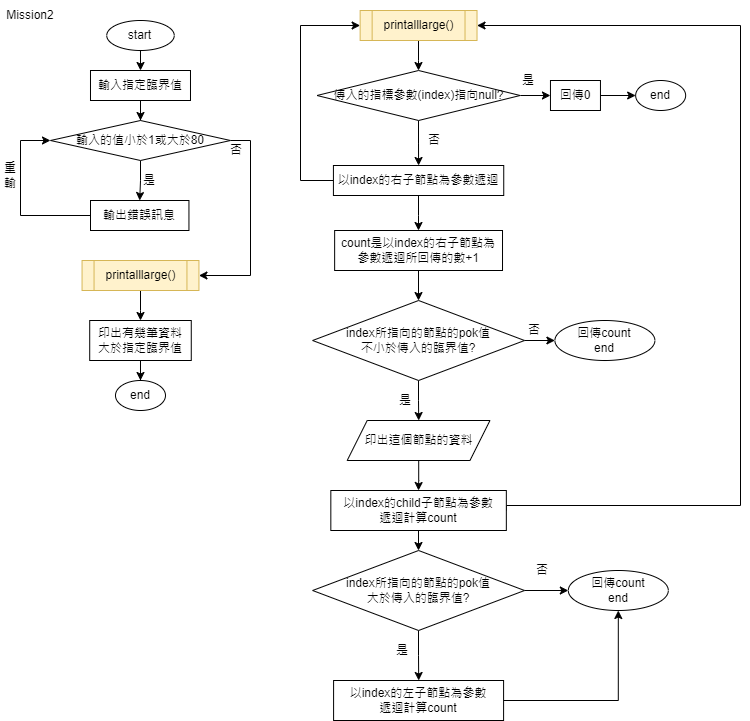

The diagram above was exported from draw.io. Its source (the exported page's mxGraphModel, read from the mxfile embedded in the PNG):
<mxGraphModel dx="2868" dy="300" grid="1" gridSize="10" guides="1" tooltips="1" connect="1" arrows="1" fold="1" page="1" pageScale="1" pageWidth="850" pageHeight="1100" math="0" shadow="0">
  <root>
    <mxCell id="0" />
    <mxCell id="1" parent="0" />
    <mxCell id="kW_mTD2A9lPo11u1RBRa-1" value="Mission2" style="text;html=1;strokeColor=none;fillColor=none;align=center;verticalAlign=middle;whiteSpace=wrap;rounded=0;" vertex="1" parent="1">
      <mxGeometry x="20" y="1110" width="60" height="30" as="geometry" />
    </mxCell>
    <mxCell id="kW_mTD2A9lPo11u1RBRa-2" value="" style="edgeStyle=orthogonalEdgeStyle;rounded=0;orthogonalLoop=1;jettySize=auto;html=1;fontSize=12;" edge="1" parent="1" source="kW_mTD2A9lPo11u1RBRa-3" target="kW_mTD2A9lPo11u1RBRa-5">
      <mxGeometry relative="1" as="geometry" />
    </mxCell>
    <mxCell id="kW_mTD2A9lPo11u1RBRa-3" value="&lt;font style=&quot;font-size: 12px;&quot;&gt;start&lt;/font&gt;" style="ellipse;whiteSpace=wrap;html=1;" vertex="1" parent="1">
      <mxGeometry x="126.25" y="1130" width="67.49" height="30" as="geometry" />
    </mxCell>
    <mxCell id="kW_mTD2A9lPo11u1RBRa-4" value="" style="edgeStyle=orthogonalEdgeStyle;rounded=0;orthogonalLoop=1;jettySize=auto;html=1;fontSize=12;" edge="1" parent="1" source="kW_mTD2A9lPo11u1RBRa-5" target="kW_mTD2A9lPo11u1RBRa-8">
      <mxGeometry relative="1" as="geometry" />
    </mxCell>
    <mxCell id="kW_mTD2A9lPo11u1RBRa-5" value="輸入指定臨界值" style="rounded=0;whiteSpace=wrap;html=1;fontSize=12;" vertex="1" parent="1">
      <mxGeometry x="109.99" y="1180" width="100" height="30" as="geometry" />
    </mxCell>
    <mxCell id="kW_mTD2A9lPo11u1RBRa-6" value="" style="edgeStyle=orthogonalEdgeStyle;rounded=0;orthogonalLoop=1;jettySize=auto;html=1;fontSize=12;" edge="1" parent="1" source="kW_mTD2A9lPo11u1RBRa-8" target="kW_mTD2A9lPo11u1RBRa-10">
      <mxGeometry relative="1" as="geometry" />
    </mxCell>
    <mxCell id="kW_mTD2A9lPo11u1RBRa-7" style="edgeStyle=orthogonalEdgeStyle;rounded=0;orthogonalLoop=1;jettySize=auto;html=1;exitX=1;exitY=0.5;exitDx=0;exitDy=0;entryX=1;entryY=0.5;entryDx=0;entryDy=0;fontSize=12;" edge="1" parent="1" source="kW_mTD2A9lPo11u1RBRa-8" target="kW_mTD2A9lPo11u1RBRa-13">
      <mxGeometry relative="1" as="geometry" />
    </mxCell>
    <mxCell id="kW_mTD2A9lPo11u1RBRa-8" value="輸入的值小於1或大於80" style="rhombus;whiteSpace=wrap;html=1;fontSize=12;" vertex="1" parent="1">
      <mxGeometry x="69.99" y="1230" width="180" height="40" as="geometry" />
    </mxCell>
    <mxCell id="kW_mTD2A9lPo11u1RBRa-9" style="edgeStyle=orthogonalEdgeStyle;rounded=0;orthogonalLoop=1;jettySize=auto;html=1;exitX=0;exitY=0.5;exitDx=0;exitDy=0;entryX=0;entryY=0.5;entryDx=0;entryDy=0;fontSize=12;" edge="1" parent="1" source="kW_mTD2A9lPo11u1RBRa-10" target="kW_mTD2A9lPo11u1RBRa-8">
      <mxGeometry x="-0.0319" y="10" relative="1" as="geometry">
        <Array as="points">
          <mxPoint x="40" y="1325" />
          <mxPoint x="40" y="1250" />
        </Array>
        <mxPoint as="offset" />
      </mxGeometry>
    </mxCell>
    <mxCell id="kW_mTD2A9lPo11u1RBRa-10" value="輸出錯誤訊息" style="rounded=0;whiteSpace=wrap;html=1;fontSize=12;" vertex="1" parent="1">
      <mxGeometry x="110" y="1310" width="98.44" height="30" as="geometry" />
    </mxCell>
    <mxCell id="kW_mTD2A9lPo11u1RBRa-11" value="重輸" style="text;html=1;strokeColor=none;fillColor=none;align=center;verticalAlign=middle;whiteSpace=wrap;rounded=0;fontSize=12;" vertex="1" parent="1">
      <mxGeometry x="20.000000000000004" y="1270" width="20" height="30" as="geometry" />
    </mxCell>
    <mxCell id="kW_mTD2A9lPo11u1RBRa-12" value="" style="edgeStyle=orthogonalEdgeStyle;rounded=0;orthogonalLoop=1;jettySize=auto;html=1;fontSize=12;" edge="1" parent="1" source="kW_mTD2A9lPo11u1RBRa-13" target="kW_mTD2A9lPo11u1RBRa-15">
      <mxGeometry relative="1" as="geometry" />
    </mxCell>
    <mxCell id="kW_mTD2A9lPo11u1RBRa-13" value="printalllarge()" style="shape=process;whiteSpace=wrap;html=1;backgroundOutline=1;fontSize=12;fillColor=#fff2cc;strokeColor=#d6b656;" vertex="1" parent="1">
      <mxGeometry x="101.55000000000001" y="1370" width="116.89" height="30" as="geometry" />
    </mxCell>
    <mxCell id="kW_mTD2A9lPo11u1RBRa-14" value="" style="edgeStyle=orthogonalEdgeStyle;rounded=0;orthogonalLoop=1;jettySize=auto;html=1;fontSize=12;" edge="1" parent="1" source="kW_mTD2A9lPo11u1RBRa-15" target="kW_mTD2A9lPo11u1RBRa-16">
      <mxGeometry relative="1" as="geometry" />
    </mxCell>
    <mxCell id="kW_mTD2A9lPo11u1RBRa-15" value="印出有幾筆資料&lt;br&gt;大於指定臨界值" style="rounded=0;whiteSpace=wrap;html=1;fontSize=12;" vertex="1" parent="1">
      <mxGeometry x="109.21" y="1430" width="101.56" height="40" as="geometry" />
    </mxCell>
    <mxCell id="kW_mTD2A9lPo11u1RBRa-16" value="end" style="ellipse;whiteSpace=wrap;html=1;fontSize=12;" vertex="1" parent="1">
      <mxGeometry x="134.99" y="1490" width="50" height="30" as="geometry" />
    </mxCell>
    <mxCell id="kW_mTD2A9lPo11u1RBRa-17" value="" style="edgeStyle=orthogonalEdgeStyle;rounded=0;orthogonalLoop=1;jettySize=auto;html=1;" edge="1" parent="1" source="kW_mTD2A9lPo11u1RBRa-18" target="kW_mTD2A9lPo11u1RBRa-24">
      <mxGeometry relative="1" as="geometry" />
    </mxCell>
    <mxCell id="kW_mTD2A9lPo11u1RBRa-18" value="printalllarge()" style="shape=process;whiteSpace=wrap;html=1;backgroundOutline=1;fontSize=12;fillColor=#fff2cc;strokeColor=#d6b656;" vertex="1" parent="1">
      <mxGeometry x="379.64" y="1120" width="116.89" height="30" as="geometry" />
    </mxCell>
    <mxCell id="kW_mTD2A9lPo11u1RBRa-19" value="是" style="text;html=1;strokeColor=none;fillColor=none;align=center;verticalAlign=middle;whiteSpace=wrap;rounded=0;fontSize=12;" vertex="1" parent="1">
      <mxGeometry x="159.06" y="1280" width="20" height="20" as="geometry" />
    </mxCell>
    <mxCell id="kW_mTD2A9lPo11u1RBRa-20" value="否" style="text;html=1;strokeColor=none;fillColor=none;align=center;verticalAlign=middle;whiteSpace=wrap;rounded=0;fontSize=12;" vertex="1" parent="1">
      <mxGeometry x="245.62" y="1250" width="20" height="20" as="geometry" />
    </mxCell>
    <mxCell id="kW_mTD2A9lPo11u1RBRa-21" value="" style="edgeStyle=orthogonalEdgeStyle;rounded=0;orthogonalLoop=1;jettySize=auto;html=1;" edge="1" parent="1" target="kW_mTD2A9lPo11u1RBRa-25">
      <mxGeometry relative="1" as="geometry">
        <mxPoint x="604.3000000000002" y="1205" as="sourcePoint" />
      </mxGeometry>
    </mxCell>
    <mxCell id="kW_mTD2A9lPo11u1RBRa-22" value="" style="edgeStyle=orthogonalEdgeStyle;rounded=0;orthogonalLoop=1;jettySize=auto;html=1;" edge="1" parent="1" source="kW_mTD2A9lPo11u1RBRa-24" target="kW_mTD2A9lPo11u1RBRa-28">
      <mxGeometry relative="1" as="geometry" />
    </mxCell>
    <mxCell id="kW_mTD2A9lPo11u1RBRa-23" value="" style="edgeStyle=orthogonalEdgeStyle;rounded=0;orthogonalLoop=1;jettySize=auto;html=1;entryX=0.5;entryY=0;entryDx=0;entryDy=0;" edge="1" parent="1" source="kW_mTD2A9lPo11u1RBRa-24" target="kW_mTD2A9lPo11u1RBRa-31">
      <mxGeometry relative="1" as="geometry">
        <mxPoint x="438.1" y="1270" as="targetPoint" />
      </mxGeometry>
    </mxCell>
    <mxCell id="kW_mTD2A9lPo11u1RBRa-24" value="傳入的指標參數(index)指向null?" style="rhombus;whiteSpace=wrap;html=1;" vertex="1" parent="1">
      <mxGeometry x="336.52" y="1180" width="203.12" height="50" as="geometry" />
    </mxCell>
    <mxCell id="kW_mTD2A9lPo11u1RBRa-25" value="end" style="ellipse;whiteSpace=wrap;html=1;" vertex="1" parent="1">
      <mxGeometry x="655.1500000000001" y="1190" width="50" height="30" as="geometry" />
    </mxCell>
    <mxCell id="kW_mTD2A9lPo11u1RBRa-26" value="是" style="text;html=1;strokeColor=none;fillColor=none;align=center;verticalAlign=middle;whiteSpace=wrap;rounded=0;" vertex="1" parent="1">
      <mxGeometry x="537.77" y="1180" width="20" height="20" as="geometry" />
    </mxCell>
    <mxCell id="kW_mTD2A9lPo11u1RBRa-27" value="否" style="text;html=1;strokeColor=none;fillColor=none;align=center;verticalAlign=middle;whiteSpace=wrap;rounded=0;" vertex="1" parent="1">
      <mxGeometry x="444.05999999999995" y="1240" width="20" height="20" as="geometry" />
    </mxCell>
    <mxCell id="kW_mTD2A9lPo11u1RBRa-28" value="回傳0" style="rounded=0;whiteSpace=wrap;html=1;" vertex="1" parent="1">
      <mxGeometry x="569.96" y="1190" width="50" height="30" as="geometry" />
    </mxCell>
    <mxCell id="kW_mTD2A9lPo11u1RBRa-29" style="edgeStyle=orthogonalEdgeStyle;rounded=0;orthogonalLoop=1;jettySize=auto;html=1;exitX=0;exitY=0.5;exitDx=0;exitDy=0;entryX=0;entryY=0.5;entryDx=0;entryDy=0;" edge="1" parent="1" source="kW_mTD2A9lPo11u1RBRa-31" target="kW_mTD2A9lPo11u1RBRa-18">
      <mxGeometry relative="1" as="geometry">
        <Array as="points">
          <mxPoint x="320" y="1290" />
          <mxPoint x="320" y="1135" />
        </Array>
      </mxGeometry>
    </mxCell>
    <mxCell id="kW_mTD2A9lPo11u1RBRa-30" value="" style="edgeStyle=orthogonalEdgeStyle;rounded=0;orthogonalLoop=1;jettySize=auto;html=1;" edge="1" parent="1" source="kW_mTD2A9lPo11u1RBRa-31" target="kW_mTD2A9lPo11u1RBRa-33">
      <mxGeometry relative="1" as="geometry" />
    </mxCell>
    <mxCell id="kW_mTD2A9lPo11u1RBRa-31" value="以index的右子節點為參數遞迴" style="rounded=0;whiteSpace=wrap;html=1;" vertex="1" parent="1">
      <mxGeometry x="352.92" y="1275" width="170.32" height="30" as="geometry" />
    </mxCell>
    <mxCell id="kW_mTD2A9lPo11u1RBRa-32" value="" style="edgeStyle=orthogonalEdgeStyle;rounded=0;orthogonalLoop=1;jettySize=auto;html=1;" edge="1" parent="1" source="kW_mTD2A9lPo11u1RBRa-33" target="kW_mTD2A9lPo11u1RBRa-36">
      <mxGeometry relative="1" as="geometry" />
    </mxCell>
    <mxCell id="kW_mTD2A9lPo11u1RBRa-33" value="count是以index的右子節點為參數遞迴所回傳的數+1" style="rounded=0;whiteSpace=wrap;html=1;" vertex="1" parent="1">
      <mxGeometry x="354.14" y="1340" width="167.87" height="40" as="geometry" />
    </mxCell>
    <mxCell id="kW_mTD2A9lPo11u1RBRa-34" value="" style="edgeStyle=orthogonalEdgeStyle;rounded=0;orthogonalLoop=1;jettySize=auto;html=1;" edge="1" parent="1" source="kW_mTD2A9lPo11u1RBRa-36" target="kW_mTD2A9lPo11u1RBRa-37">
      <mxGeometry relative="1" as="geometry" />
    </mxCell>
    <mxCell id="kW_mTD2A9lPo11u1RBRa-35" value="" style="edgeStyle=orthogonalEdgeStyle;rounded=0;orthogonalLoop=1;jettySize=auto;html=1;" edge="1" parent="1" source="kW_mTD2A9lPo11u1RBRa-36" target="kW_mTD2A9lPo11u1RBRa-39">
      <mxGeometry relative="1" as="geometry" />
    </mxCell>
    <mxCell id="kW_mTD2A9lPo11u1RBRa-36" value="index所指向的節點的pok值&lt;br&gt;不小於傳入的臨界值?" style="rhombus;whiteSpace=wrap;html=1;" vertex="1" parent="1">
      <mxGeometry x="332.12" y="1410" width="211.92" height="80" as="geometry" />
    </mxCell>
    <mxCell id="kW_mTD2A9lPo11u1RBRa-37" value="回傳count&lt;br&gt;end" style="ellipse;whiteSpace=wrap;html=1;" vertex="1" parent="1">
      <mxGeometry x="574.4" y="1430" width="100" height="40" as="geometry" />
    </mxCell>
    <mxCell id="kW_mTD2A9lPo11u1RBRa-38" value="" style="edgeStyle=orthogonalEdgeStyle;rounded=0;orthogonalLoop=1;jettySize=auto;html=1;" edge="1" parent="1" source="kW_mTD2A9lPo11u1RBRa-39" target="kW_mTD2A9lPo11u1RBRa-49">
      <mxGeometry relative="1" as="geometry" />
    </mxCell>
    <mxCell id="kW_mTD2A9lPo11u1RBRa-39" value="印出這個節點的資料" style="shape=parallelogram;perimeter=parallelogramPerimeter;whiteSpace=wrap;html=1;fixedSize=1;" vertex="1" parent="1">
      <mxGeometry x="366.69000000000005" y="1530" width="142.78" height="40" as="geometry" />
    </mxCell>
    <mxCell id="kW_mTD2A9lPo11u1RBRa-40" value="否" style="text;html=1;strokeColor=none;fillColor=none;align=center;verticalAlign=middle;whiteSpace=wrap;rounded=0;" vertex="1" parent="1">
      <mxGeometry x="544.04" y="1430" width="20" height="20" as="geometry" />
    </mxCell>
    <mxCell id="kW_mTD2A9lPo11u1RBRa-41" value="是" style="text;html=1;strokeColor=none;fillColor=none;align=center;verticalAlign=middle;whiteSpace=wrap;rounded=0;" vertex="1" parent="1">
      <mxGeometry x="415" y="1500" width="20" height="20" as="geometry" />
    </mxCell>
    <mxCell id="kW_mTD2A9lPo11u1RBRa-42" value="" style="edgeStyle=orthogonalEdgeStyle;rounded=0;orthogonalLoop=1;jettySize=auto;html=1;" edge="1" parent="1" source="kW_mTD2A9lPo11u1RBRa-44" target="kW_mTD2A9lPo11u1RBRa-51">
      <mxGeometry relative="1" as="geometry" />
    </mxCell>
    <mxCell id="kW_mTD2A9lPo11u1RBRa-43" value="" style="edgeStyle=orthogonalEdgeStyle;rounded=0;orthogonalLoop=1;jettySize=auto;html=1;" edge="1" parent="1" source="kW_mTD2A9lPo11u1RBRa-44" target="kW_mTD2A9lPo11u1RBRa-52">
      <mxGeometry relative="1" as="geometry" />
    </mxCell>
    <mxCell id="kW_mTD2A9lPo11u1RBRa-44" value="index所指向的節點的pok值&lt;br&gt;大於傳入的臨界值?" style="rhombus;whiteSpace=wrap;html=1;" vertex="1" parent="1">
      <mxGeometry x="332.12" y="1660" width="211.92" height="80" as="geometry" />
    </mxCell>
    <mxCell id="kW_mTD2A9lPo11u1RBRa-45" value="是" style="text;html=1;strokeColor=none;fillColor=none;align=center;verticalAlign=middle;whiteSpace=wrap;rounded=0;" vertex="1" parent="1">
      <mxGeometry x="412.22" y="1750" width="20" height="20" as="geometry" />
    </mxCell>
    <mxCell id="kW_mTD2A9lPo11u1RBRa-46" value="否" style="text;html=1;strokeColor=none;fillColor=none;align=center;verticalAlign=middle;whiteSpace=wrap;rounded=0;" vertex="1" parent="1">
      <mxGeometry x="552.2199999999999" y="1670" width="20" height="20" as="geometry" />
    </mxCell>
    <mxCell id="kW_mTD2A9lPo11u1RBRa-47" style="edgeStyle=orthogonalEdgeStyle;rounded=0;orthogonalLoop=1;jettySize=auto;html=1;exitX=1;exitY=0.5;exitDx=0;exitDy=0;entryX=1;entryY=0.5;entryDx=0;entryDy=0;" edge="1" parent="1" source="kW_mTD2A9lPo11u1RBRa-49" target="kW_mTD2A9lPo11u1RBRa-18">
      <mxGeometry relative="1" as="geometry">
        <Array as="points">
          <mxPoint x="760" y="1615" />
          <mxPoint x="760" y="1135" />
        </Array>
      </mxGeometry>
    </mxCell>
    <mxCell id="kW_mTD2A9lPo11u1RBRa-48" value="" style="edgeStyle=orthogonalEdgeStyle;rounded=0;orthogonalLoop=1;jettySize=auto;html=1;" edge="1" parent="1" source="kW_mTD2A9lPo11u1RBRa-49" target="kW_mTD2A9lPo11u1RBRa-44">
      <mxGeometry relative="1" as="geometry" />
    </mxCell>
    <mxCell id="kW_mTD2A9lPo11u1RBRa-49" value="以index的child子節點為參數&lt;br&gt;遞迴計算count" style="rounded=0;whiteSpace=wrap;html=1;" vertex="1" parent="1">
      <mxGeometry x="350.33" y="1600" width="175.51" height="40" as="geometry" />
    </mxCell>
    <mxCell id="kW_mTD2A9lPo11u1RBRa-50" style="edgeStyle=orthogonalEdgeStyle;rounded=0;orthogonalLoop=1;jettySize=auto;html=1;exitX=1;exitY=0.5;exitDx=0;exitDy=0;" edge="1" parent="1" source="kW_mTD2A9lPo11u1RBRa-51" target="kW_mTD2A9lPo11u1RBRa-52">
      <mxGeometry relative="1" as="geometry" />
    </mxCell>
    <mxCell id="kW_mTD2A9lPo11u1RBRa-51" value="以index的左子節點為參數&lt;br style=&quot;border-color: var(--border-color);&quot;&gt;遞迴計算count" style="rounded=0;whiteSpace=wrap;html=1;" vertex="1" parent="1">
      <mxGeometry x="353.09" y="1790" width="170" height="40" as="geometry" />
    </mxCell>
    <mxCell id="kW_mTD2A9lPo11u1RBRa-52" value="回傳count&lt;br&gt;end" style="ellipse;whiteSpace=wrap;html=1;" vertex="1" parent="1">
      <mxGeometry x="587.81" y="1680" width="100" height="40" as="geometry" />
    </mxCell>
  </root>
</mxGraphModel>